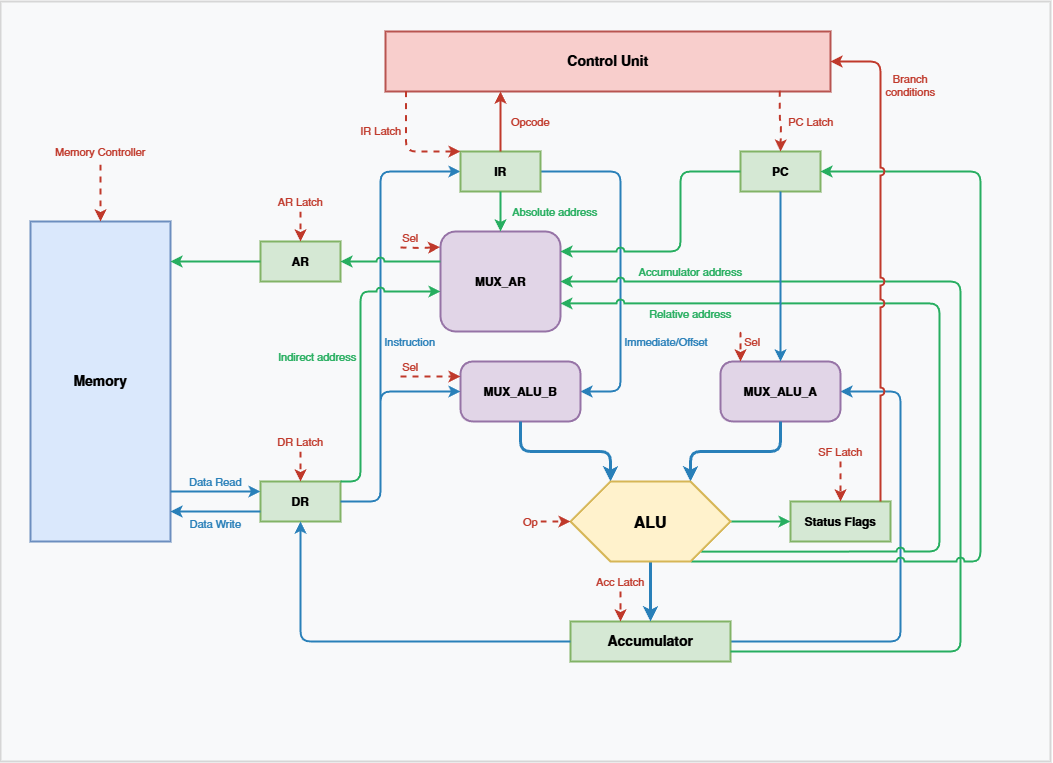

The diagram above was exported from draw.io. Its source (the exported page's mxGraphModel, read from the mxfile embedded in the PNG):
<mxGraphModel dx="1438" dy="949" grid="1" gridSize="10" guides="1" tooltips="1" connect="1" arrows="1" fold="1" page="1" pageScale="1" pageWidth="1600" pageHeight="900" math="0" shadow="0">
  <root>
    <mxCell id="0" />
    <mxCell id="1" parent="0" />
    <mxCell id="jGa_ZFAxgoYGkfpewJrX-1" value="" style="whiteSpace=wrap;strokeWidth=2;verticalAlign=top;fillColor=#f8f9fa;strokeColor=#d6d6d6;fontColor=#333333;fontStyle=1;fontSize=18;spacingTop=10;" parent="1" vertex="1">
      <mxGeometry x="330" y="170" width="1050" height="760" as="geometry" />
    </mxCell>
    <mxCell id="jGa_ZFAxgoYGkfpewJrX-27" value="Immediate/Offset" style="edgeStyle=orthogonalEdgeStyle;rounded=1;strokeWidth=2;strokeColor=#2980b9;labelBackgroundColor=none;horizontal=1;fontColor=#2980B9;labelPosition=right;verticalLabelPosition=middle;align=left;verticalAlign=middle;spacingRight=0;spacing=4;" parent="jGa_ZFAxgoYGkfpewJrX-1" source="jGa_ZFAxgoYGkfpewJrX-7" target="jGa_ZFAxgoYGkfpewJrX-11" edge="1">
      <mxGeometry x="0.4706" relative="1" as="geometry">
        <mxPoint as="offset" />
        <Array as="points">
          <mxPoint x="620" y="170" />
          <mxPoint x="620" y="390" />
        </Array>
        <mxPoint x="520" y="190" as="sourcePoint" />
      </mxGeometry>
    </mxCell>
    <mxCell id="jGa_ZFAxgoYGkfpewJrX-33" value="Instruction" style="edgeStyle=orthogonalEdgeStyle;rounded=1;strokeWidth=2;strokeColor=#2980b9;labelBackgroundColor=none;horizontal=1;labelPosition=right;verticalLabelPosition=middle;align=left;verticalAlign=middle;fontColor=#2980B9;spacing=4;" parent="jGa_ZFAxgoYGkfpewJrX-1" source="jGa_ZFAxgoYGkfpewJrX-4" target="jGa_ZFAxgoYGkfpewJrX-7" edge="1">
      <mxGeometry x="-0.1111" relative="1" as="geometry">
        <mxPoint as="offset" />
        <Array as="points">
          <mxPoint x="380" y="500" />
          <mxPoint x="380" y="170" />
        </Array>
      </mxGeometry>
    </mxCell>
    <mxCell id="jGa_ZFAxgoYGkfpewJrX-24" value="" style="edgeStyle=orthogonalEdgeStyle;rounded=1;strokeWidth=2;strokeColor=#2980b9;labelBackgroundColor=#ffffff;" parent="jGa_ZFAxgoYGkfpewJrX-1" source="jGa_ZFAxgoYGkfpewJrX-9" target="jGa_ZFAxgoYGkfpewJrX-10" edge="1">
      <mxGeometry x="0.4583" relative="1" as="geometry">
        <mxPoint as="offset" />
        <Array as="points">
          <mxPoint x="900" y="640" />
          <mxPoint x="900" y="390" />
        </Array>
      </mxGeometry>
    </mxCell>
    <mxCell id="jGa_ZFAxgoYGkfpewJrX-2" value="Memory" style="whiteSpace=wrap;strokeWidth=2;fillColor=#dae8fc;strokeColor=#6c8ebf;fontColor=#000000;fontStyle=1;fontSize=14;" parent="jGa_ZFAxgoYGkfpewJrX-1" vertex="1">
      <mxGeometry x="30" y="220" width="140" height="320" as="geometry" />
    </mxCell>
    <mxCell id="jGa_ZFAxgoYGkfpewJrX-3" value="AR" style="whiteSpace=wrap;strokeWidth=2;fillColor=#d5e8d4;strokeColor=#82b366;fontColor=#000000;fontStyle=1;" parent="jGa_ZFAxgoYGkfpewJrX-1" vertex="1">
      <mxGeometry x="260" y="240" width="80" height="40" as="geometry" />
    </mxCell>
    <mxCell id="jGa_ZFAxgoYGkfpewJrX-4" value="DR" style="whiteSpace=wrap;strokeWidth=2;fillColor=#d5e8d4;strokeColor=#82b366;fontColor=#000000;fontStyle=1;" parent="jGa_ZFAxgoYGkfpewJrX-1" vertex="1">
      <mxGeometry x="260" y="480" width="80" height="40" as="geometry" />
    </mxCell>
    <mxCell id="jGa_ZFAxgoYGkfpewJrX-5" value="PC" style="whiteSpace=wrap;strokeWidth=2;fillColor=#d5e8d4;strokeColor=#82b366;fontColor=#000000;fontStyle=1;" parent="jGa_ZFAxgoYGkfpewJrX-1" vertex="1">
      <mxGeometry x="740" y="150" width="80" height="40" as="geometry" />
    </mxCell>
    <mxCell id="jGa_ZFAxgoYGkfpewJrX-7" value="IR" style="whiteSpace=wrap;strokeWidth=2;fillColor=#d5e8d4;strokeColor=#82b366;fontColor=#000000;fontStyle=1;" parent="jGa_ZFAxgoYGkfpewJrX-1" vertex="1">
      <mxGeometry x="460" y="150" width="80" height="40" as="geometry" />
    </mxCell>
    <mxCell id="jGa_ZFAxgoYGkfpewJrX-9" value="Accumulator" style="whiteSpace=wrap;strokeWidth=2;fillColor=#d5e8d4;strokeColor=#82b366;fontColor=#000000;fontStyle=1;fontSize=14;" parent="jGa_ZFAxgoYGkfpewJrX-1" vertex="1">
      <mxGeometry x="570" y="620" width="160" height="40" as="geometry" />
    </mxCell>
    <mxCell id="jGa_ZFAxgoYGkfpewJrX-12" value="Status Flags" style="whiteSpace=wrap;strokeWidth=2;fillColor=#d5e8d4;strokeColor=#82b366;fontColor=#000000;fontStyle=1;" parent="jGa_ZFAxgoYGkfpewJrX-1" vertex="1">
      <mxGeometry x="790" y="500" width="100" height="40" as="geometry" />
    </mxCell>
    <mxCell id="jGa_ZFAxgoYGkfpewJrX-6" value="MUX_AR" style="whiteSpace=wrap;strokeWidth=2;fillColor=#e1d5e7;strokeColor=#9673a6;fontColor=#000000;fontStyle=1;rounded=1;arcSize=15;" parent="jGa_ZFAxgoYGkfpewJrX-1" vertex="1">
      <mxGeometry x="440" y="230" width="120" height="100" as="geometry" />
    </mxCell>
    <mxCell id="jGa_ZFAxgoYGkfpewJrX-11" value="MUX_ALU_B" style="whiteSpace=wrap;strokeWidth=2;fillColor=#e1d5e7;strokeColor=#9673a6;fontColor=#000000;fontStyle=1;rounded=1;arcSize=20;" parent="jGa_ZFAxgoYGkfpewJrX-1" vertex="1">
      <mxGeometry x="460" y="360" width="120" height="60" as="geometry" />
    </mxCell>
    <mxCell id="jGa_ZFAxgoYGkfpewJrX-10" value="MUX_ALU_A" style="whiteSpace=wrap;strokeWidth=2;fillColor=#e1d5e7;strokeColor=#9673a6;fontColor=#000000;fontStyle=1;rounded=1;arcSize=20;" parent="jGa_ZFAxgoYGkfpewJrX-1" vertex="1">
      <mxGeometry x="720" y="360" width="120" height="60" as="geometry" />
    </mxCell>
    <mxCell id="jGa_ZFAxgoYGkfpewJrX-13" value="Control Unit" style="whiteSpace=wrap;strokeWidth=2;fillColor=#f8cecc;strokeColor=#b85450;fontColor=#000000;fontStyle=1;fontSize=14;" parent="jGa_ZFAxgoYGkfpewJrX-1" vertex="1">
      <mxGeometry x="385" y="30" width="445" height="60" as="geometry" />
    </mxCell>
    <mxCell id="jGa_ZFAxgoYGkfpewJrX-14" value="" style="edgeStyle=orthogonalEdgeStyle;rounded=1;strokeWidth=2;strokeColor=#27ae60;fontColor=#000000;labelBackgroundColor=#ffffff;" parent="jGa_ZFAxgoYGkfpewJrX-1" source="jGa_ZFAxgoYGkfpewJrX-3" target="jGa_ZFAxgoYGkfpewJrX-2" edge="1">
      <mxGeometry x="-0.1111" y="10" relative="1" as="geometry">
        <mxPoint as="offset" />
        <Array as="points">
          <mxPoint x="220" y="260" />
          <mxPoint x="220" y="260" />
        </Array>
        <mxPoint x="170" y="260" as="targetPoint" />
      </mxGeometry>
    </mxCell>
    <mxCell id="jGa_ZFAxgoYGkfpewJrX-15" value="Data Read" style="edgeStyle=orthogonalEdgeStyle;rounded=1;strokeWidth=2;strokeColor=#2980b9;fontColor=#2980B9;labelBackgroundColor=none;verticalAlign=bottom;" parent="jGa_ZFAxgoYGkfpewJrX-1" source="jGa_ZFAxgoYGkfpewJrX-2" target="jGa_ZFAxgoYGkfpewJrX-4" edge="1">
      <mxGeometry relative="1" as="geometry">
        <Array as="points">
          <mxPoint x="210" y="490" />
          <mxPoint x="210" y="490" />
        </Array>
        <mxPoint x="170" y="490" as="sourcePoint" />
        <mxPoint x="260" y="490" as="targetPoint" />
      </mxGeometry>
    </mxCell>
    <mxCell id="jGa_ZFAxgoYGkfpewJrX-16" value="Data Write" style="edgeStyle=orthogonalEdgeStyle;rounded=1;strokeWidth=2;strokeColor=#2980b9;fontColor=#2980B9;labelBackgroundColor=none;verticalAlign=top;" parent="jGa_ZFAxgoYGkfpewJrX-1" source="jGa_ZFAxgoYGkfpewJrX-4" target="jGa_ZFAxgoYGkfpewJrX-2" edge="1">
      <mxGeometry relative="1" as="geometry">
        <Array as="points">
          <mxPoint x="230" y="510" />
          <mxPoint x="230" y="510" />
        </Array>
        <mxPoint x="260" y="510" as="sourcePoint" />
        <mxPoint x="170" y="510" as="targetPoint" />
      </mxGeometry>
    </mxCell>
    <mxCell id="jGa_ZFAxgoYGkfpewJrX-22" style="edgeStyle=orthogonalEdgeStyle;rounded=1;strokeWidth=2;strokeColor=#27ae60;jumpStyle=arc;" parent="jGa_ZFAxgoYGkfpewJrX-1" source="jGa_ZFAxgoYGkfpewJrX-6" target="jGa_ZFAxgoYGkfpewJrX-3" edge="1">
      <mxGeometry relative="1" as="geometry">
        <Array as="points">
          <mxPoint x="420" y="260" />
          <mxPoint x="420" y="260" />
        </Array>
        <mxPoint x="440" y="260" as="sourcePoint" />
        <mxPoint x="340" y="260" as="targetPoint" />
      </mxGeometry>
    </mxCell>
    <mxCell id="jGa_ZFAxgoYGkfpewJrX-17" value="" style="edgeStyle=orthogonalEdgeStyle;rounded=1;strokeWidth=2;strokeColor=#27ae60;labelBackgroundColor=#ffffff;jumpStyle=arc;" parent="jGa_ZFAxgoYGkfpewJrX-1" source="jGa_ZFAxgoYGkfpewJrX-5" target="jGa_ZFAxgoYGkfpewJrX-6" edge="1">
      <mxGeometry x="-0.0714" relative="1" as="geometry">
        <mxPoint as="offset" />
        <Array as="points">
          <mxPoint x="680" y="170" />
          <mxPoint x="680" y="250" />
        </Array>
        <mxPoint x="560" y="230" as="targetPoint" />
      </mxGeometry>
    </mxCell>
    <mxCell id="jGa_ZFAxgoYGkfpewJrX-18" value="Absolute address" style="edgeStyle=orthogonalEdgeStyle;rounded=1;strokeWidth=2;strokeColor=#27ae60;labelBackgroundColor=none;labelPosition=right;verticalLabelPosition=middle;align=left;verticalAlign=middle;fontColor=#27AE60;" parent="jGa_ZFAxgoYGkfpewJrX-1" source="jGa_ZFAxgoYGkfpewJrX-7" target="jGa_ZFAxgoYGkfpewJrX-6" edge="1">
      <mxGeometry y="10" relative="1" as="geometry">
        <mxPoint as="offset" />
      </mxGeometry>
    </mxCell>
    <mxCell id="jGa_ZFAxgoYGkfpewJrX-19" value="Relative address" style="edgeStyle=orthogonalEdgeStyle;rounded=1;strokeWidth=2;strokeColor=#27ae60;labelBackgroundColor=none;horizontal=1;entryX=1.006;entryY=0.71;entryDx=0;entryDy=0;entryPerimeter=0;exitX=0.814;exitY=0.877;exitDx=0;exitDy=0;exitPerimeter=0;fontColor=#27AE60;labelPosition=center;verticalLabelPosition=bottom;align=center;verticalAlign=top;jumpStyle=arc;" parent="jGa_ZFAxgoYGkfpewJrX-1" source="jGa_ZFAxgoYGkfpewJrX-8" edge="1">
      <mxGeometry x="0.6997" y="-2" relative="1" as="geometry">
        <mxPoint as="offset" />
        <Array as="points">
          <mxPoint x="708" y="550" />
          <mxPoint x="939" y="550" />
          <mxPoint x="939" y="302" />
        </Array>
        <mxPoint x="720" y="540" as="sourcePoint" />
        <mxPoint x="560.01" y="301.88" as="targetPoint" />
      </mxGeometry>
    </mxCell>
    <mxCell id="jGa_ZFAxgoYGkfpewJrX-20" value="Accumulator address" style="edgeStyle=orthogonalEdgeStyle;rounded=1;strokeWidth=2;strokeColor=#27ae60;labelBackgroundColor=none;horizontal=1;labelPosition=center;verticalLabelPosition=top;align=center;verticalAlign=bottom;fontColor=#27AE60;jumpStyle=arc;" parent="jGa_ZFAxgoYGkfpewJrX-1" edge="1">
      <mxGeometry x="0.74" relative="1" as="geometry">
        <mxPoint as="offset" />
        <Array as="points">
          <mxPoint x="960" y="650" />
          <mxPoint x="960" y="280" />
          <mxPoint x="560" y="280" />
        </Array>
        <mxPoint x="730" y="650" as="sourcePoint" />
        <mxPoint x="560" y="280" as="targetPoint" />
      </mxGeometry>
    </mxCell>
    <mxCell id="jGa_ZFAxgoYGkfpewJrX-21" value="Indirect address" style="edgeStyle=orthogonalEdgeStyle;rounded=1;strokeWidth=2;strokeColor=#27ae60;labelBackgroundColor=none;verticalAlign=middle;horizontal=1;labelPosition=left;verticalLabelPosition=middle;align=right;fontColor=#27AE60;spacing=4;jumpStyle=arc;" parent="jGa_ZFAxgoYGkfpewJrX-1" source="jGa_ZFAxgoYGkfpewJrX-4" target="jGa_ZFAxgoYGkfpewJrX-6" edge="1">
      <mxGeometry relative="1" as="geometry">
        <Array as="points">
          <mxPoint x="360" y="480" />
          <mxPoint x="360" y="290" />
        </Array>
        <mxPoint x="440" y="290" as="targetPoint" />
      </mxGeometry>
    </mxCell>
    <mxCell id="jGa_ZFAxgoYGkfpewJrX-26" value="" style="edgeStyle=orthogonalEdgeStyle;rounded=1;strokeWidth=2;strokeColor=#2980b9;labelBackgroundColor=none;horizontal=0;fontColor=default;" parent="jGa_ZFAxgoYGkfpewJrX-1" source="jGa_ZFAxgoYGkfpewJrX-4" target="jGa_ZFAxgoYGkfpewJrX-11" edge="1">
      <mxGeometry relative="1" as="geometry">
        <Array as="points">
          <mxPoint x="380" y="500" />
          <mxPoint x="380" y="390" />
        </Array>
      </mxGeometry>
    </mxCell>
    <mxCell id="jGa_ZFAxgoYGkfpewJrX-23" value="" style="edgeStyle=orthogonalEdgeStyle;rounded=1;strokeWidth=2;strokeColor=#2980b9;labelBackgroundColor=#ffffff;" parent="jGa_ZFAxgoYGkfpewJrX-1" source="jGa_ZFAxgoYGkfpewJrX-5" target="jGa_ZFAxgoYGkfpewJrX-10" edge="1">
      <mxGeometry x="-0.4118" relative="1" as="geometry">
        <mxPoint as="offset" />
        <Array as="points">
          <mxPoint x="780" y="320" />
          <mxPoint x="780" y="320" />
        </Array>
      </mxGeometry>
    </mxCell>
    <mxCell id="jGa_ZFAxgoYGkfpewJrX-28" value="" style="edgeStyle=orthogonalEdgeStyle;rounded=1;strokeWidth=3;strokeColor=#2980b9;labelBackgroundColor=#ffffff;" parent="jGa_ZFAxgoYGkfpewJrX-1" source="jGa_ZFAxgoYGkfpewJrX-11" target="jGa_ZFAxgoYGkfpewJrX-8" edge="1">
      <mxGeometry relative="1" as="geometry">
        <Array as="points">
          <mxPoint x="520" y="450" />
          <mxPoint x="610" y="450" />
        </Array>
      </mxGeometry>
    </mxCell>
    <mxCell id="jGa_ZFAxgoYGkfpewJrX-25" value="" style="edgeStyle=orthogonalEdgeStyle;rounded=1;strokeWidth=3;strokeColor=#2980b9;labelBackgroundColor=#ffffff;" parent="jGa_ZFAxgoYGkfpewJrX-1" source="jGa_ZFAxgoYGkfpewJrX-10" target="jGa_ZFAxgoYGkfpewJrX-8" edge="1">
      <mxGeometry relative="1" as="geometry">
        <Array as="points">
          <mxPoint x="780" y="450" />
          <mxPoint x="690" y="450" />
        </Array>
      </mxGeometry>
    </mxCell>
    <mxCell id="jGa_ZFAxgoYGkfpewJrX-29" value="" style="edgeStyle=orthogonalEdgeStyle;rounded=1;strokeWidth=3;strokeColor=#2980b9;labelBackgroundColor=#ffffff;" parent="jGa_ZFAxgoYGkfpewJrX-1" source="jGa_ZFAxgoYGkfpewJrX-8" target="jGa_ZFAxgoYGkfpewJrX-9" edge="1">
      <mxGeometry relative="1" as="geometry" />
    </mxCell>
    <mxCell id="jGa_ZFAxgoYGkfpewJrX-30" value="" style="edgeStyle=orthogonalEdgeStyle;rounded=1;strokeWidth=2;strokeColor=#27ae60;labelBackgroundColor=#ffffff;horizontal=0;jumpStyle=arc;" parent="jGa_ZFAxgoYGkfpewJrX-1" target="jGa_ZFAxgoYGkfpewJrX-5" edge="1">
      <mxGeometry x="0.486" relative="1" as="geometry">
        <mxPoint as="offset" />
        <Array as="points">
          <mxPoint x="690" y="560" />
          <mxPoint x="980" y="560" />
          <mxPoint x="980" y="170" />
        </Array>
        <mxPoint x="690" y="560" as="sourcePoint" />
      </mxGeometry>
    </mxCell>
    <mxCell id="jGa_ZFAxgoYGkfpewJrX-31" value="" style="edgeStyle=orthogonalEdgeStyle;rounded=1;strokeWidth=2;strokeColor=#27AE60;labelBackgroundColor=#ffffff;" parent="jGa_ZFAxgoYGkfpewJrX-1" source="jGa_ZFAxgoYGkfpewJrX-8" target="jGa_ZFAxgoYGkfpewJrX-12" edge="1">
      <mxGeometry relative="1" as="geometry" />
    </mxCell>
    <mxCell id="jGa_ZFAxgoYGkfpewJrX-32" value="" style="edgeStyle=orthogonalEdgeStyle;rounded=1;strokeWidth=2;strokeColor=#2980b9;labelBackgroundColor=#ffffff;" parent="jGa_ZFAxgoYGkfpewJrX-1" source="jGa_ZFAxgoYGkfpewJrX-9" target="jGa_ZFAxgoYGkfpewJrX-4" edge="1">
      <mxGeometry x="-0.3333" relative="1" as="geometry">
        <mxPoint as="offset" />
        <Array as="points">
          <mxPoint x="300" y="640" />
        </Array>
      </mxGeometry>
    </mxCell>
    <mxCell id="jGa_ZFAxgoYGkfpewJrX-34" value="Opcode" style="edgeStyle=orthogonalEdgeStyle;rounded=1;strokeWidth=2;strokeColor=#c0392b;labelBackgroundColor=none;fontColor=#C0392B;" parent="jGa_ZFAxgoYGkfpewJrX-1" source="jGa_ZFAxgoYGkfpewJrX-7" target="jGa_ZFAxgoYGkfpewJrX-13" edge="1">
      <mxGeometry x="0.0095" y="-30" relative="1" as="geometry">
        <mxPoint as="offset" />
        <Array as="points">
          <mxPoint x="500" y="130" />
          <mxPoint x="500" y="130" />
        </Array>
      </mxGeometry>
    </mxCell>
    <mxCell id="jGa_ZFAxgoYGkfpewJrX-35" value="Branch&#10;conditions" style="edgeStyle=orthogonalEdgeStyle;rounded=1;strokeWidth=2;strokeColor=#c0392b;labelBackgroundColor=none;fontColor=#C0392B;labelBorderColor=none;spacing=2;horizontal=1;verticalAlign=bottom;labelPosition=center;verticalLabelPosition=top;align=center;spacingTop=0;spacingLeft=0;jumpStyle=arc;" parent="jGa_ZFAxgoYGkfpewJrX-1" source="jGa_ZFAxgoYGkfpewJrX-12" target="jGa_ZFAxgoYGkfpewJrX-13" edge="1">
      <mxGeometry x="0.6327" y="-30" relative="1" as="geometry">
        <mxPoint as="offset" />
        <Array as="points">
          <mxPoint x="880" y="60" />
        </Array>
      </mxGeometry>
    </mxCell>
    <mxCell id="jGa_ZFAxgoYGkfpewJrX-8" value="ALU" style="whiteSpace=wrap;strokeWidth=2;fillColor=#fff2cc;strokeColor=#d6b656;fontColor=#000000;fontStyle=1;fontSize=16;shape=hexagon;" parent="jGa_ZFAxgoYGkfpewJrX-1" vertex="1">
      <mxGeometry x="570" y="480" width="160" height="80" as="geometry" />
    </mxCell>
    <mxCell id="ctrl_mem" value="Memory Controller" style="edgeStyle=orthogonalEdgeStyle;rounded=1;dashed=1;strokeWidth=2;strokeColor=#c0392b;fontColor=#c0392b;fontSize=11;labelBackgroundColor=none;" parent="jGa_ZFAxgoYGkfpewJrX-1" edge="1">
      <mxGeometry x="-1" y="-13" relative="1" as="geometry">
        <mxPoint x="13" y="-13" as="offset" />
        <mxPoint x="100" y="163" as="sourcePoint" />
        <mxPoint x="100" y="220" as="targetPoint" />
      </mxGeometry>
    </mxCell>
    <mxCell id="ctrl_ar" value="AR Latch" style="edgeStyle=orthogonalEdgeStyle;rounded=1;dashed=1;strokeWidth=2;strokeColor=#c0392b;fontColor=#c0392b;fontSize=11;labelBackgroundColor=none;" parent="jGa_ZFAxgoYGkfpewJrX-1" edge="1">
      <mxGeometry x="-1" y="-10" relative="1" as="geometry">
        <mxPoint x="10" y="-10" as="offset" />
        <mxPoint x="300" y="210" as="sourcePoint" />
        <mxPoint x="300" y="240" as="targetPoint" />
      </mxGeometry>
    </mxCell>
    <mxCell id="ctrl_dr" value="DR Latch" style="edgeStyle=orthogonalEdgeStyle;rounded=1;dashed=1;strokeWidth=2;strokeColor=#c0392b;fontColor=#c0392b;fontSize=11;labelBackgroundColor=none;" parent="jGa_ZFAxgoYGkfpewJrX-1" edge="1">
      <mxGeometry x="-1" y="-10" relative="1" as="geometry">
        <mxPoint x="10" y="-10" as="offset" />
        <Array as="points">
          <mxPoint x="300" y="450" />
          <mxPoint x="300" y="450" />
        </Array>
        <mxPoint x="300" y="450" as="sourcePoint" />
        <mxPoint x="300" y="480" as="targetPoint" />
      </mxGeometry>
    </mxCell>
    <mxCell id="ctrl_pc" value="PC Latch" style="edgeStyle=orthogonalEdgeStyle;rounded=1;dashed=1;strokeWidth=2;strokeColor=#c0392b;fontColor=#c0392b;fontSize=11;labelBackgroundColor=none;exitX=0.886;exitY=0.987;exitDx=0;exitDy=0;exitPerimeter=0;" parent="jGa_ZFAxgoYGkfpewJrX-1" source="jGa_ZFAxgoYGkfpewJrX-13" edge="1">
      <mxGeometry x="0.0248" y="30" relative="1" as="geometry">
        <mxPoint as="offset" />
        <mxPoint x="780" y="111" as="sourcePoint" />
        <mxPoint x="780" y="150" as="targetPoint" />
      </mxGeometry>
    </mxCell>
    <mxCell id="ctrl_ir" value="IR Latch" style="edgeStyle=orthogonalEdgeStyle;rounded=1;dashed=1;strokeWidth=2;strokeColor=#c0392b;fontColor=#c0392b;fontSize=11;labelBackgroundColor=none;entryX=0;entryY=0;entryDx=0;entryDy=0;exitX=0.046;exitY=0.994;exitDx=0;exitDy=0;exitPerimeter=0;" parent="jGa_ZFAxgoYGkfpewJrX-1" source="jGa_ZFAxgoYGkfpewJrX-13" target="jGa_ZFAxgoYGkfpewJrX-7" edge="1">
      <mxGeometry x="-0.2976" y="-25" relative="1" as="geometry">
        <mxPoint as="offset" />
        <Array as="points">
          <mxPoint x="406" y="150" />
        </Array>
        <mxPoint x="370" y="150" as="sourcePoint" />
        <mxPoint x="460" y="170" as="targetPoint" />
      </mxGeometry>
    </mxCell>
    <mxCell id="ctrl_acc" value="Acc Latch" style="edgeStyle=orthogonalEdgeStyle;rounded=1;dashed=1;strokeWidth=2;strokeColor=#c0392b;fontColor=#c0392b;fontSize=11;labelBackgroundColor=none;" parent="jGa_ZFAxgoYGkfpewJrX-1" edge="1">
      <mxGeometry x="-1" y="-10" relative="1" as="geometry">
        <mxPoint x="10" y="-10" as="offset" />
        <Array as="points">
          <mxPoint x="620" y="600" />
          <mxPoint x="620" y="600" />
        </Array>
        <mxPoint x="620" y="590" as="sourcePoint" />
        <mxPoint x="620" y="620" as="targetPoint" />
      </mxGeometry>
    </mxCell>
    <mxCell id="ctrl_flags" value="SF Latch" style="edgeStyle=orthogonalEdgeStyle;rounded=1;dashed=1;strokeWidth=2;strokeColor=#c0392b;fontColor=#c0392b;fontSize=11;labelBackgroundColor=none;" parent="jGa_ZFAxgoYGkfpewJrX-1" edge="1">
      <mxGeometry x="-1" y="-10" relative="1" as="geometry">
        <mxPoint x="10" y="-10" as="offset" />
        <Array as="points">
          <mxPoint x="840" y="470" />
          <mxPoint x="840" y="470" />
        </Array>
        <mxPoint x="840" y="460" as="sourcePoint" />
        <mxPoint x="840" y="500" as="targetPoint" />
      </mxGeometry>
    </mxCell>
    <mxCell id="ctrl_mux_ar" value="Sel" style="edgeStyle=orthogonalEdgeStyle;rounded=1;dashed=1;strokeWidth=2;strokeColor=#c0392b;fontColor=#c0392b;fontSize=11;labelBackgroundColor=none;entryX=-0.004;entryY=0.156;entryDx=0;entryDy=0;entryPerimeter=0;verticalAlign=bottom;" parent="jGa_ZFAxgoYGkfpewJrX-1" target="jGa_ZFAxgoYGkfpewJrX-6" edge="1">
      <mxGeometry x="-0.4992" relative="1" as="geometry">
        <mxPoint as="offset" />
        <mxPoint x="400" y="246" as="sourcePoint" />
        <mxPoint x="500" y="230" as="targetPoint" />
      </mxGeometry>
    </mxCell>
    <mxCell id="ctrl_mux_alub" value="Sel" style="edgeStyle=orthogonalEdgeStyle;rounded=1;dashed=1;strokeWidth=2;strokeColor=#c0392b;fontColor=#c0392b;fontSize=11;labelBackgroundColor=none;entryX=0;entryY=0.25;entryDx=0;entryDy=0;verticalAlign=bottom;" parent="jGa_ZFAxgoYGkfpewJrX-1" target="jGa_ZFAxgoYGkfpewJrX-11" edge="1">
      <mxGeometry x="-0.6667" relative="1" as="geometry">
        <mxPoint as="offset" />
        <Array as="points">
          <mxPoint x="430" y="375" />
        </Array>
        <mxPoint x="400" y="375" as="sourcePoint" />
        <mxPoint x="520" y="360" as="targetPoint" />
      </mxGeometry>
    </mxCell>
    <mxCell id="ctrl_mux_alua" value="Sel" style="edgeStyle=orthogonalEdgeStyle;rounded=1;dashed=1;strokeWidth=2;strokeColor=#c0392b;fontColor=#c0392b;fontSize=11;labelBackgroundColor=none;labelPosition=right;verticalLabelPosition=middle;align=left;verticalAlign=middle;spacing=4;" parent="jGa_ZFAxgoYGkfpewJrX-1" edge="1">
      <mxGeometry x="-0.2121" relative="1" as="geometry">
        <mxPoint as="offset" />
        <Array as="points">
          <mxPoint x="740" y="330" />
          <mxPoint x="740" y="330" />
        </Array>
        <mxPoint x="740" y="333" as="sourcePoint" />
        <mxPoint x="740" y="360" as="targetPoint" />
      </mxGeometry>
    </mxCell>
    <mxCell id="ctrl_alu" value="Op" style="edgeStyle=orthogonalEdgeStyle;rounded=1;dashed=1;strokeWidth=2;strokeColor=#c0392b;fontColor=#c0392b;fontSize=11;labelBackgroundColor=none;" parent="jGa_ZFAxgoYGkfpewJrX-1" edge="1">
      <mxGeometry x="-1" y="-10" relative="1" as="geometry">
        <mxPoint x="-10" y="-10" as="offset" />
        <mxPoint x="540" y="520" as="sourcePoint" />
        <mxPoint x="570" y="520" as="targetPoint" />
      </mxGeometry>
    </mxCell>
  </root>
</mxGraphModel>